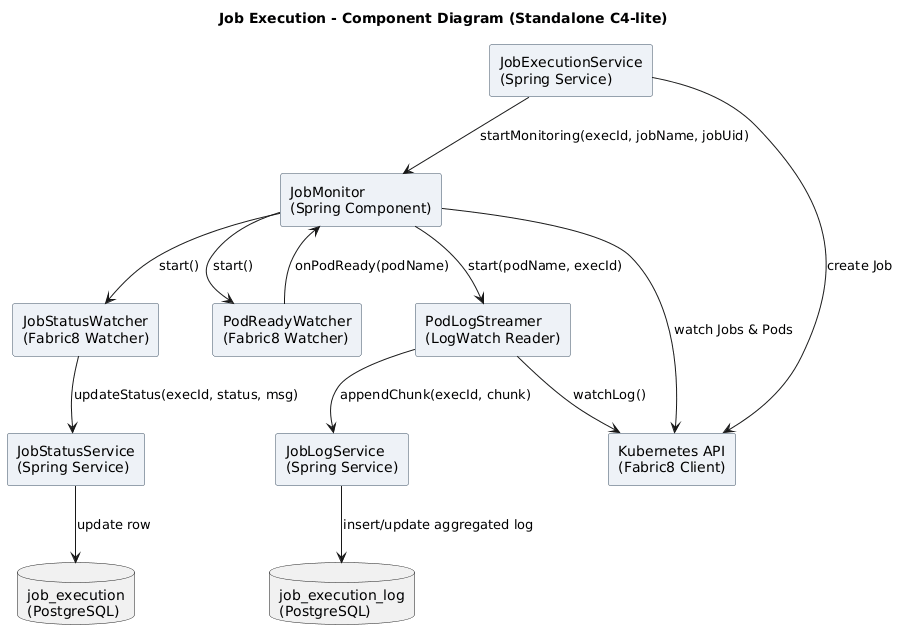

The diagram above was rendered by PlantUML. Its source (embedded in the PNG):
@startuml
title Job Execution - Component Diagram (Standalone C4-lite)

skinparam rectangle {
  BackgroundColor #EEF2F7
  BorderColor #3A4E63
  Shadowing false
}
skinparam note {
  BackgroundColor #FFF8DC
}

rectangle "JobExecutionService\n(Spring Service)" as jobExecSvc
rectangle "JobMonitor\n(Spring Component)" as jobMonitor
rectangle "JobStatusWatcher\n(Fabric8 Watcher)" as statusWatcher
rectangle "PodReadyWatcher\n(Fabric8 Watcher)" as podWatcher
rectangle "PodLogStreamer\n(LogWatch Reader)" as logStreamer
rectangle "JobStatusService\n(Spring Service)" as statusSvc
rectangle "JobLogService\n(Spring Service)" as logSvc

database "job_execution\n(PostgreSQL)" as execTbl
database "job_execution_log\n(PostgreSQL)" as logTbl

rectangle "Kubernetes API\n(Fabric8 Client)" as k8sAPI

' RELATIONSHIPS
jobExecSvc --> jobMonitor : startMonitoring(execId, jobName, jobUid)
jobExecSvc --> k8sAPI : create Job

jobMonitor --> statusWatcher : start()
jobMonitor --> podWatcher : start()
jobMonitor --> logStreamer : start(podName, execId)

statusWatcher --> statusSvc : updateStatus(execId, status, msg)
statusSvc --> execTbl : update row

podWatcher --> jobMonitor : onPodReady(podName)

logStreamer --> logSvc : appendChunk(execId, chunk)
logSvc --> logTbl : insert/update aggregated log

jobMonitor --> k8sAPI : watch Jobs & Pods
logStreamer --> k8sAPI : watchLog()
@enduml